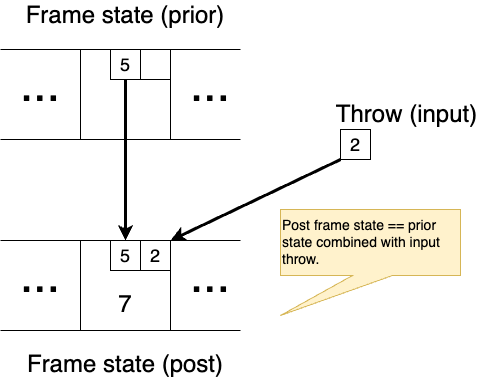

The diagram above was exported from draw.io. Its source (the exported page's mxGraphModel, read from the mxfile embedded in the PNG):
<mxGraphModel dx="1190" dy="721" grid="1" gridSize="10" guides="1" tooltips="1" connect="1" arrows="1" fold="1" page="1" pageScale="1" pageWidth="600" pageHeight="500" math="0" shadow="0">
  <root>
    <mxCell id="0" />
    <mxCell id="1" parent="0" />
    <mxCell id="DQZA5aXGl90XBLETnoNO-11" value="" style="group" vertex="1" connectable="0" parent="1">
      <mxGeometry x="40" y="35" width="250" height="135" as="geometry" />
    </mxCell>
    <mxCell id="DQZA5aXGl90XBLETnoNO-4" value="" style="group" vertex="1" connectable="0" parent="DQZA5aXGl90XBLETnoNO-11">
      <mxGeometry x="80" y="45" width="90" height="90" as="geometry" />
    </mxCell>
    <mxCell id="DQZA5aXGl90XBLETnoNO-1" value="" style="whiteSpace=wrap;html=1;aspect=fixed;" vertex="1" parent="DQZA5aXGl90XBLETnoNO-4">
      <mxGeometry width="90" height="90" as="geometry" />
    </mxCell>
    <mxCell id="DQZA5aXGl90XBLETnoNO-2" value="" style="whiteSpace=wrap;html=1;aspect=fixed;" vertex="1" parent="DQZA5aXGl90XBLETnoNO-4">
      <mxGeometry x="60" width="30" height="30" as="geometry" />
    </mxCell>
    <mxCell id="DQZA5aXGl90XBLETnoNO-3" value="&lt;font style=&quot;font-size: 18px;&quot;&gt;5&lt;/font&gt;" style="whiteSpace=wrap;html=1;aspect=fixed;" vertex="1" parent="DQZA5aXGl90XBLETnoNO-4">
      <mxGeometry x="30" width="30" height="30" as="geometry" />
    </mxCell>
    <mxCell id="DQZA5aXGl90XBLETnoNO-5" value="" style="endArrow=none;html=1;rounded=0;" edge="1" parent="DQZA5aXGl90XBLETnoNO-11">
      <mxGeometry width="50" height="50" relative="1" as="geometry">
        <mxPoint y="45" as="sourcePoint" />
        <mxPoint x="240" y="45" as="targetPoint" />
      </mxGeometry>
    </mxCell>
    <mxCell id="DQZA5aXGl90XBLETnoNO-6" value="" style="endArrow=none;html=1;rounded=0;" edge="1" parent="DQZA5aXGl90XBLETnoNO-11">
      <mxGeometry width="50" height="50" relative="1" as="geometry">
        <mxPoint y="135" as="sourcePoint" />
        <mxPoint x="240" y="135" as="targetPoint" />
      </mxGeometry>
    </mxCell>
    <mxCell id="DQZA5aXGl90XBLETnoNO-8" value="&lt;font style=&quot;font-size: 48px;&quot;&gt;...&lt;/font&gt;" style="text;html=1;align=center;verticalAlign=middle;whiteSpace=wrap;rounded=0;" vertex="1" parent="DQZA5aXGl90XBLETnoNO-11">
      <mxGeometry x="10" y="65" width="60" height="30" as="geometry" />
    </mxCell>
    <mxCell id="DQZA5aXGl90XBLETnoNO-9" value="&lt;font style=&quot;font-size: 48px;&quot;&gt;...&lt;/font&gt;" style="text;html=1;align=center;verticalAlign=middle;whiteSpace=wrap;rounded=0;" vertex="1" parent="DQZA5aXGl90XBLETnoNO-11">
      <mxGeometry x="180" y="65" width="60" height="30" as="geometry" />
    </mxCell>
    <mxCell id="DQZA5aXGl90XBLETnoNO-10" value="&lt;font style=&quot;font-size: 24px;&quot;&gt;Frame state (prior)&lt;/font&gt;" style="text;html=1;align=center;verticalAlign=middle;whiteSpace=wrap;rounded=0;" vertex="1" parent="DQZA5aXGl90XBLETnoNO-11">
      <mxGeometry y="-4" width="250" height="30" as="geometry" />
    </mxCell>
    <mxCell id="DQZA5aXGl90XBLETnoNO-17" value="" style="endArrow=none;html=1;rounded=0;" edge="1" parent="1">
      <mxGeometry width="50" height="50" relative="1" as="geometry">
        <mxPoint x="40" y="271" as="sourcePoint" />
        <mxPoint x="280" y="271" as="targetPoint" />
      </mxGeometry>
    </mxCell>
    <mxCell id="DQZA5aXGl90XBLETnoNO-18" value="" style="endArrow=none;html=1;rounded=0;" edge="1" parent="1">
      <mxGeometry width="50" height="50" relative="1" as="geometry">
        <mxPoint x="40" y="361" as="sourcePoint" />
        <mxPoint x="280" y="361" as="targetPoint" />
      </mxGeometry>
    </mxCell>
    <mxCell id="DQZA5aXGl90XBLETnoNO-19" value="&lt;font style=&quot;font-size: 48px;&quot;&gt;...&lt;/font&gt;" style="text;html=1;align=center;verticalAlign=middle;whiteSpace=wrap;rounded=0;container=0;" vertex="1" parent="1">
      <mxGeometry x="50" y="291" width="60" height="30" as="geometry" />
    </mxCell>
    <mxCell id="DQZA5aXGl90XBLETnoNO-20" value="&lt;font style=&quot;font-size: 48px;&quot;&gt;...&lt;/font&gt;" style="text;html=1;align=center;verticalAlign=middle;whiteSpace=wrap;rounded=0;container=0;" vertex="1" parent="1">
      <mxGeometry x="220" y="291" width="60" height="30" as="geometry" />
    </mxCell>
    <mxCell id="DQZA5aXGl90XBLETnoNO-21" value="&lt;font style=&quot;font-size: 24px;&quot;&gt;Frame state (post)&lt;/font&gt;" style="text;html=1;align=center;verticalAlign=middle;whiteSpace=wrap;rounded=0;container=0;" vertex="1" parent="1">
      <mxGeometry x="50" y="380" width="230" height="30" as="geometry" />
    </mxCell>
    <mxCell id="DQZA5aXGl90XBLETnoNO-14" value="" style="whiteSpace=wrap;html=1;aspect=fixed;container=0;" vertex="1" parent="1">
      <mxGeometry x="120" y="271" width="90" height="90" as="geometry" />
    </mxCell>
    <mxCell id="DQZA5aXGl90XBLETnoNO-15" value="&lt;font style=&quot;font-size: 18px;&quot;&gt;2&lt;/font&gt;" style="whiteSpace=wrap;html=1;aspect=fixed;container=0;" vertex="1" parent="1">
      <mxGeometry x="180" y="271" width="30" height="30" as="geometry" />
    </mxCell>
    <mxCell id="DQZA5aXGl90XBLETnoNO-16" value="&lt;font style=&quot;font-size: 18px;&quot;&gt;5&lt;/font&gt;" style="whiteSpace=wrap;html=1;aspect=fixed;container=0;" vertex="1" parent="1">
      <mxGeometry x="150" y="271" width="30" height="30" as="geometry" />
    </mxCell>
    <mxCell id="DQZA5aXGl90XBLETnoNO-24" value="&lt;font style=&quot;font-size: 24px;&quot;&gt;Throw (input)&lt;/font&gt;" style="text;html=1;align=center;verticalAlign=middle;whiteSpace=wrap;rounded=0;container=0;" vertex="1" parent="1">
      <mxGeometry x="363" y="130" width="167" height="30" as="geometry" />
    </mxCell>
    <mxCell id="DQZA5aXGl90XBLETnoNO-25" value="&lt;font style=&quot;font-size: 18px;&quot;&gt;2&lt;/font&gt;" style="whiteSpace=wrap;html=1;aspect=fixed;container=0;" vertex="1" parent="1">
      <mxGeometry x="380" y="160" width="30" height="30" as="geometry" />
    </mxCell>
    <mxCell id="DQZA5aXGl90XBLETnoNO-26" value="" style="endArrow=classic;html=1;rounded=0;exitX=0.5;exitY=1;exitDx=0;exitDy=0;entryX=0.5;entryY=0;entryDx=0;entryDy=0;strokeWidth=3;" edge="1" parent="1" source="DQZA5aXGl90XBLETnoNO-3" target="DQZA5aXGl90XBLETnoNO-16">
      <mxGeometry width="50" height="50" relative="1" as="geometry">
        <mxPoint x="400" y="360" as="sourcePoint" />
        <mxPoint x="450" y="310" as="targetPoint" />
      </mxGeometry>
    </mxCell>
    <mxCell id="DQZA5aXGl90XBLETnoNO-27" value="" style="endArrow=classic;html=1;rounded=0;exitX=0;exitY=1;exitDx=0;exitDy=0;entryX=1;entryY=0;entryDx=0;entryDy=0;strokeWidth=3;" edge="1" parent="1" source="DQZA5aXGl90XBLETnoNO-25" target="DQZA5aXGl90XBLETnoNO-15">
      <mxGeometry width="50" height="50" relative="1" as="geometry">
        <mxPoint x="400" y="360" as="sourcePoint" />
        <mxPoint x="450" y="310" as="targetPoint" />
      </mxGeometry>
    </mxCell>
    <mxCell id="DQZA5aXGl90XBLETnoNO-28" value="&lt;font style=&quot;font-size: 24px;&quot;&gt;7&lt;/font&gt;" style="text;html=1;align=center;verticalAlign=middle;whiteSpace=wrap;rounded=0;" vertex="1" parent="1">
      <mxGeometry x="135" y="320" width="60" height="30" as="geometry" />
    </mxCell>
    <mxCell id="DQZA5aXGl90XBLETnoNO-29" value="&lt;font style=&quot;font-size: 14px;&quot;&gt;Post frame state == prior state combined with input throw.&lt;/font&gt;" style="shape=callout;whiteSpace=wrap;html=1;perimeter=calloutPerimeter;position2=0;rotation=0;size=40;position=0.4;base=40;align=left;fillColor=#fff2cc;strokeColor=#d6b656;" vertex="1" parent="1">
      <mxGeometry x="320" y="240" width="180" height="106" as="geometry" />
    </mxCell>
  </root>
</mxGraphModel>